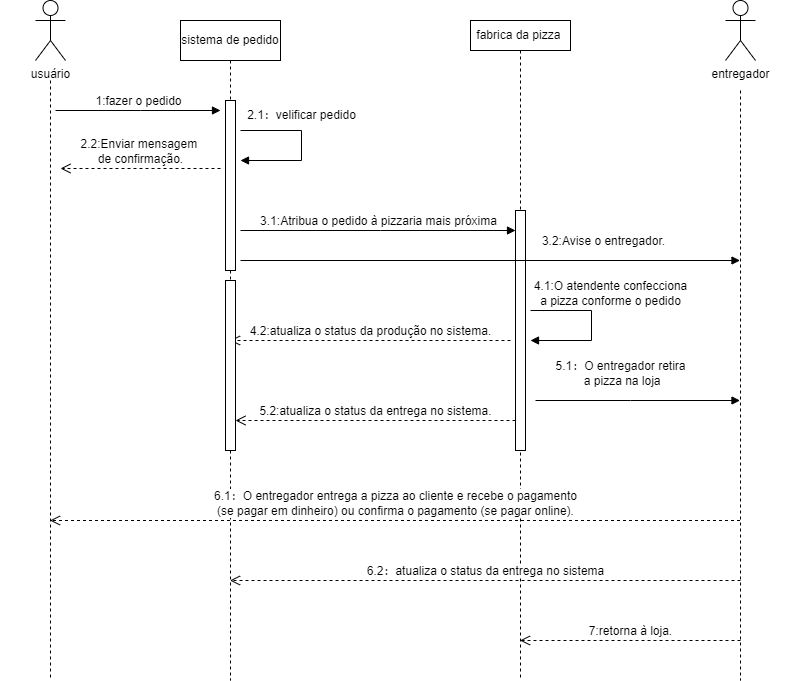

The diagram above was exported from draw.io. Its source (the exported page's mxGraphModel, read from the mxfile embedded in the PNG):
<mxGraphModel dx="794" dy="1603" grid="1" gridSize="10" guides="1" tooltips="1" connect="1" arrows="1" fold="1" page="1" pageScale="1" pageWidth="850" pageHeight="1100" math="0" shadow="0">
  <root>
    <mxCell id="0" />
    <mxCell id="1" parent="0" />
    <mxCell id="aM9ryv3xv72pqoxQDRHE-1" value="" style="shape=umlLifeline;perimeter=lifelinePerimeter;whiteSpace=wrap;html=1;container=0;dropTarget=0;collapsible=0;recursiveResize=0;outlineConnect=0;portConstraint=eastwest;newEdgeStyle={&quot;edgeStyle&quot;:&quot;elbowEdgeStyle&quot;,&quot;elbow&quot;:&quot;vertical&quot;,&quot;curved&quot;:0,&quot;rounded&quot;:0};size=0;" parent="1" vertex="1">
      <mxGeometry x="40" width="100" height="600" as="geometry" />
    </mxCell>
    <mxCell id="aM9ryv3xv72pqoxQDRHE-5" value="sistema de pedido" style="shape=umlLifeline;perimeter=lifelinePerimeter;whiteSpace=wrap;html=1;container=0;dropTarget=0;collapsible=0;recursiveResize=0;outlineConnect=0;portConstraint=eastwest;newEdgeStyle={&quot;edgeStyle&quot;:&quot;elbowEdgeStyle&quot;,&quot;elbow&quot;:&quot;vertical&quot;,&quot;curved&quot;:0,&quot;rounded&quot;:0};" parent="1" vertex="1">
      <mxGeometry x="220" y="-60" width="100" height="660" as="geometry" />
    </mxCell>
    <mxCell id="aM9ryv3xv72pqoxQDRHE-6" value="" style="html=1;points=[];perimeter=orthogonalPerimeter;outlineConnect=0;targetShapes=umlLifeline;portConstraint=eastwest;newEdgeStyle={&quot;edgeStyle&quot;:&quot;elbowEdgeStyle&quot;,&quot;elbow&quot;:&quot;vertical&quot;,&quot;curved&quot;:0,&quot;rounded&quot;:0};" parent="aM9ryv3xv72pqoxQDRHE-5" vertex="1">
      <mxGeometry x="45" y="80" width="10" height="170" as="geometry" />
    </mxCell>
    <mxCell id="aM9ryv3xv72pqoxQDRHE-7" value="1:fazer o pedido" style="html=1;verticalAlign=bottom;endArrow=block;edgeStyle=elbowEdgeStyle;elbow=vertical;curved=0;rounded=0;" parent="1" edge="1">
      <mxGeometry relative="1" as="geometry">
        <mxPoint x="95" y="30" as="sourcePoint" />
        <Array as="points">
          <mxPoint x="180" y="30" />
        </Array>
        <mxPoint x="260" y="30" as="targetPoint" />
      </mxGeometry>
    </mxCell>
    <mxCell id="M2e4sz9Ejk-9nWICUwyA-5" value="fabrica da pizza&amp;nbsp;" style="shape=umlLifeline;perimeter=lifelinePerimeter;whiteSpace=wrap;html=1;container=0;dropTarget=0;collapsible=0;recursiveResize=0;outlineConnect=0;portConstraint=eastwest;newEdgeStyle={&quot;edgeStyle&quot;:&quot;elbowEdgeStyle&quot;,&quot;elbow&quot;:&quot;vertical&quot;,&quot;curved&quot;:0,&quot;rounded&quot;:0};size=30;" parent="1" vertex="1">
      <mxGeometry x="510" y="-60" width="100" height="660" as="geometry" />
    </mxCell>
    <mxCell id="M2e4sz9Ejk-9nWICUwyA-18" value="" style="html=1;points=[];perimeter=orthogonalPerimeter;outlineConnect=0;targetShapes=umlLifeline;portConstraint=eastwest;newEdgeStyle={&quot;edgeStyle&quot;:&quot;elbowEdgeStyle&quot;,&quot;elbow&quot;:&quot;vertical&quot;,&quot;curved&quot;:0,&quot;rounded&quot;:0};" parent="M2e4sz9Ejk-9nWICUwyA-5" vertex="1">
      <mxGeometry x="45" y="190" width="10" height="240" as="geometry" />
    </mxCell>
    <mxCell id="M2e4sz9Ejk-9nWICUwyA-7" value="" style="shape=umlLifeline;perimeter=lifelinePerimeter;whiteSpace=wrap;html=1;container=0;dropTarget=0;collapsible=0;recursiveResize=0;outlineConnect=0;portConstraint=eastwest;newEdgeStyle={&quot;edgeStyle&quot;:&quot;elbowEdgeStyle&quot;,&quot;elbow&quot;:&quot;vertical&quot;,&quot;curved&quot;:0,&quot;rounded&quot;:0};size=0;" parent="1" vertex="1">
      <mxGeometry x="730" y="10" width="100" height="590" as="geometry" />
    </mxCell>
    <mxCell id="M2e4sz9Ejk-9nWICUwyA-19" value="3.1:Atribua o pedido à pizzaria mais próxima" style="html=1;verticalAlign=bottom;endArrow=block;edgeStyle=elbowEdgeStyle;elbow=vertical;curved=0;rounded=0;" parent="1" target="M2e4sz9Ejk-9nWICUwyA-18" edge="1">
      <mxGeometry x="0.0041" relative="1" as="geometry">
        <mxPoint x="280" y="150" as="sourcePoint" />
        <Array as="points">
          <mxPoint x="420" y="150" />
        </Array>
        <mxPoint as="offset" />
      </mxGeometry>
    </mxCell>
    <mxCell id="M2e4sz9Ejk-9nWICUwyA-20" value="usuário" style="shape=umlActor;verticalLabelPosition=bottom;verticalAlign=top;html=1;" parent="1" vertex="1">
      <mxGeometry x="75" y="-80" width="30" height="60" as="geometry" />
    </mxCell>
    <mxCell id="M2e4sz9Ejk-9nWICUwyA-21" value="entregador" style="shape=umlActor;verticalLabelPosition=bottom;verticalAlign=top;html=1;" parent="1" vertex="1">
      <mxGeometry x="765" y="-80" width="30" height="60" as="geometry" />
    </mxCell>
    <mxCell id="M2e4sz9Ejk-9nWICUwyA-23" value="2.1：velificar pedido" style="html=1;verticalAlign=bottom;endArrow=block;rounded=0;edgeStyle=orthogonalEdgeStyle;" parent="1" edge="1">
      <mxGeometry x="-0.1356" y="-11" width="80" relative="1" as="geometry">
        <mxPoint x="280" y="50" as="sourcePoint" />
        <mxPoint x="280" y="80" as="targetPoint" />
        <Array as="points">
          <mxPoint x="341" y="50" />
          <mxPoint x="341" y="80" />
        </Array>
        <mxPoint x="11" y="-11" as="offset" />
      </mxGeometry>
    </mxCell>
    <mxCell id="M2e4sz9Ejk-9nWICUwyA-24" value="2.2:Enviar mensagem&amp;nbsp;&lt;br&gt;de confirmação." style="html=1;verticalAlign=bottom;endArrow=open;dashed=1;endSize=8;curved=0;rounded=0;" parent="1" edge="1">
      <mxGeometry x="-0.0011" relative="1" as="geometry">
        <mxPoint x="260" y="88" as="sourcePoint" />
        <mxPoint x="100" y="88" as="targetPoint" />
        <mxPoint as="offset" />
      </mxGeometry>
    </mxCell>
    <mxCell id="M2e4sz9Ejk-9nWICUwyA-26" value="3.2:Avise o entregador." style="html=1;verticalAlign=bottom;endArrow=block;curved=0;rounded=0;" parent="1" edge="1">
      <mxGeometry x="0.4518" y="10" width="80" relative="1" as="geometry">
        <mxPoint x="280" y="180" as="sourcePoint" />
        <mxPoint x="779.5" y="180" as="targetPoint" />
        <mxPoint as="offset" />
      </mxGeometry>
    </mxCell>
    <mxCell id="M2e4sz9Ejk-9nWICUwyA-28" value="4.1:O atendente confecciona &lt;br&gt;a pizza conforme o pedido" style="html=1;verticalAlign=bottom;endArrow=block;rounded=0;edgeStyle=orthogonalEdgeStyle;" parent="1" edge="1">
      <mxGeometry x="-0.1974" y="19" width="80" relative="1" as="geometry">
        <mxPoint x="570" y="230" as="sourcePoint" />
        <mxPoint x="570" y="260" as="targetPoint" />
        <Array as="points">
          <mxPoint x="631" y="230" />
          <mxPoint x="631" y="260" />
        </Array>
        <mxPoint as="offset" />
      </mxGeometry>
    </mxCell>
    <mxCell id="M2e4sz9Ejk-9nWICUwyA-29" value="4.2:atualiza o status da produção no sistema." style="html=1;verticalAlign=bottom;endArrow=open;dashed=1;endSize=8;curved=0;rounded=0;" parent="1" target="aM9ryv3xv72pqoxQDRHE-5" edge="1">
      <mxGeometry x="-0.0011" relative="1" as="geometry">
        <mxPoint x="550" y="260" as="sourcePoint" />
        <mxPoint x="390" y="260" as="targetPoint" />
        <mxPoint as="offset" />
      </mxGeometry>
    </mxCell>
    <mxCell id="M2e4sz9Ejk-9nWICUwyA-30" value="" style="html=1;points=[];perimeter=orthogonalPerimeter;outlineConnect=0;targetShapes=umlLifeline;portConstraint=eastwest;newEdgeStyle={&quot;edgeStyle&quot;:&quot;elbowEdgeStyle&quot;,&quot;elbow&quot;:&quot;vertical&quot;,&quot;curved&quot;:0,&quot;rounded&quot;:0};" parent="1" vertex="1">
      <mxGeometry x="265" y="200" width="10" height="170" as="geometry" />
    </mxCell>
    <mxCell id="M2e4sz9Ejk-9nWICUwyA-31" value="5.1：O entregador retira&lt;br&gt;&amp;nbsp;a pizza na loja" style="html=1;verticalAlign=bottom;endArrow=block;rounded=0;edgeStyle=orthogonalEdgeStyle;" parent="1" edge="1">
      <mxGeometry x="-0.1687" y="10" width="80" relative="1" as="geometry">
        <mxPoint x="575" y="320" as="sourcePoint" />
        <mxPoint x="779.5" y="320" as="targetPoint" />
        <Array as="points">
          <mxPoint x="670" y="320" />
          <mxPoint x="670" y="320" />
        </Array>
        <mxPoint as="offset" />
      </mxGeometry>
    </mxCell>
    <mxCell id="M2e4sz9Ejk-9nWICUwyA-32" value="5.2:atualiza o status da entrega no sistema." style="html=1;verticalAlign=bottom;endArrow=open;dashed=1;endSize=8;curved=0;rounded=0;" parent="1" edge="1">
      <mxGeometry relative="1" as="geometry">
        <mxPoint x="555" y="340" as="sourcePoint" />
        <mxPoint x="275" y="340" as="targetPoint" />
        <mxPoint as="offset" />
      </mxGeometry>
    </mxCell>
    <mxCell id="M2e4sz9Ejk-9nWICUwyA-33" value="6.1：O entregador entrega a pizza ao cliente e recebe o pagamento &lt;br&gt;(se pagar em dinheiro) ou confirma o pagamento (se pagar online)." style="html=1;verticalAlign=bottom;endArrow=open;dashed=1;endSize=8;curved=0;rounded=0;" parent="1" edge="1">
      <mxGeometry relative="1" as="geometry">
        <mxPoint x="779.5" y="440" as="sourcePoint" />
        <mxPoint x="89.5" y="440" as="targetPoint" />
      </mxGeometry>
    </mxCell>
    <mxCell id="M2e4sz9Ejk-9nWICUwyA-34" value="6.2：atualiza o status da entrega no sistema" style="html=1;verticalAlign=bottom;endArrow=open;dashed=1;endSize=8;curved=0;rounded=0;" parent="1" target="aM9ryv3xv72pqoxQDRHE-5" edge="1">
      <mxGeometry relative="1" as="geometry">
        <mxPoint x="780" y="500" as="sourcePoint" />
        <mxPoint x="700" y="500" as="targetPoint" />
      </mxGeometry>
    </mxCell>
    <mxCell id="M2e4sz9Ejk-9nWICUwyA-35" value="7:retorna à loja." style="html=1;verticalAlign=bottom;endArrow=open;dashed=1;endSize=8;curved=0;rounded=0;" parent="1" target="M2e4sz9Ejk-9nWICUwyA-5" edge="1">
      <mxGeometry relative="1" as="geometry">
        <mxPoint x="780" y="560" as="sourcePoint" />
        <mxPoint x="700" y="560" as="targetPoint" />
      </mxGeometry>
    </mxCell>
  </root>
</mxGraphModel>